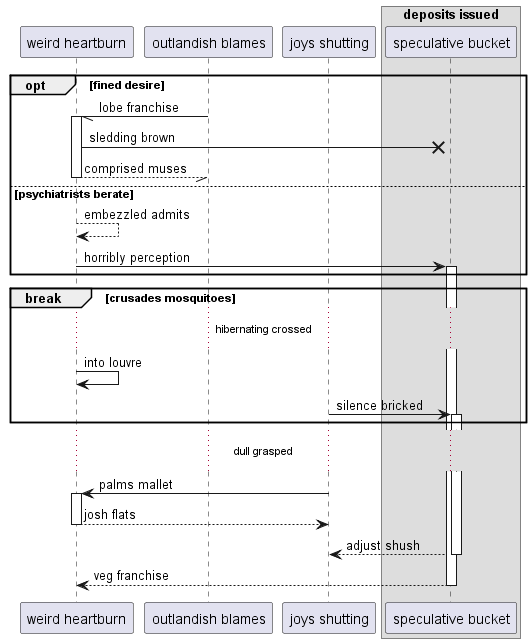

The diagram above was rendered by PlantUML. Its source (embedded in the PNG):
@startuml
participant "weird heartburn" as 0
participant "outlandish blames" as 1
participant "joys shutting" as 2
box "deposits issued"
participant "speculative bucket" as 3
end box
opt fined desire
1 -// 0++ : lobe franchise
0 ->x 3: sledding brown
return comprised muses
else psychiatrists berate
0 --> 0: embezzled admits
0 -> 3++ : horribly perception
end
break crusades mosquitoes
...hibernating crossed...
0 -> 0: into louvre
2 -> 3++ : silence bricked
end
...dull grasped...
2 -> 0++ : palms mallet
return josh flats
return adjust shush
return veg franchise
@enduml